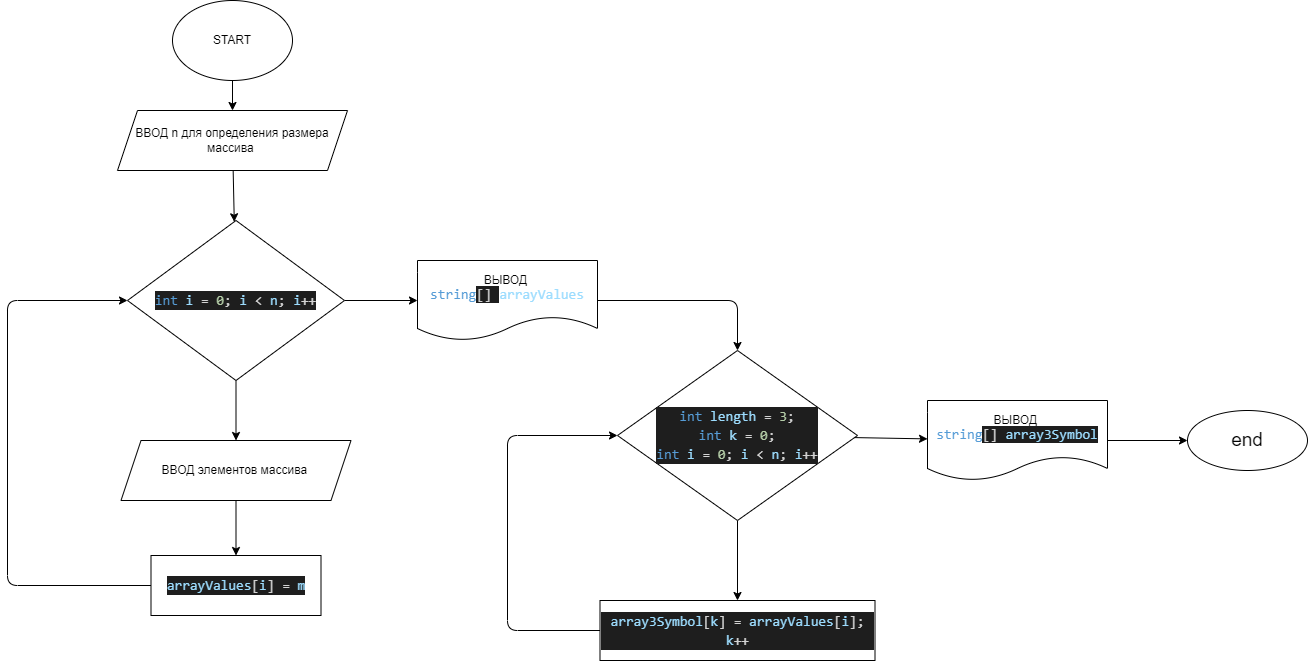

The diagram above was exported from draw.io. Its source (the exported page's mxGraphModel, read from the mxfile embedded in the PNG):
<mxGraphModel dx="755" dy="410" grid="1" gridSize="10" guides="1" tooltips="1" connect="1" arrows="1" fold="1" page="1" pageScale="1" pageWidth="827" pageHeight="1169" math="0" shadow="0">
  <root>
    <mxCell id="0" />
    <mxCell id="1" parent="0" />
    <mxCell id="43" value="" style="edgeStyle=none;html=1;" edge="1" parent="1" source="2" target="6">
      <mxGeometry relative="1" as="geometry" />
    </mxCell>
    <mxCell id="2" value="START" style="ellipse;whiteSpace=wrap;html=1;" parent="1" vertex="1">
      <mxGeometry x="315" y="30" width="120" height="80" as="geometry" />
    </mxCell>
    <mxCell id="46" value="" style="edgeStyle=none;html=1;" edge="1" parent="1" source="6" target="12">
      <mxGeometry relative="1" as="geometry" />
    </mxCell>
    <mxCell id="6" value="ВВОД n для определения размера массива&amp;nbsp;" style="shape=parallelogram;perimeter=parallelogramPerimeter;whiteSpace=wrap;html=1;fixedSize=1;" parent="1" vertex="1">
      <mxGeometry x="260" y="140" width="230" height="60" as="geometry" />
    </mxCell>
    <mxCell id="44" value="" style="edgeStyle=none;html=1;" edge="1" parent="1" source="12" target="39">
      <mxGeometry relative="1" as="geometry" />
    </mxCell>
    <mxCell id="47" value="" style="edgeStyle=none;html=1;" edge="1" parent="1" source="12" target="38">
      <mxGeometry relative="1" as="geometry" />
    </mxCell>
    <mxCell id="12" value="&lt;div style=&quot;color: rgb(212 , 212 , 212) ; background-color: rgb(30 , 30 , 30) ; font-family: &amp;#34;consolas&amp;#34; , &amp;#34;courier new&amp;#34; , monospace ; font-size: 14px ; line-height: 19px&quot;&gt;&lt;div&gt;&lt;span style=&quot;color: #569cd6&quot;&gt;int&lt;/span&gt; &lt;span style=&quot;color: #9cdcfe&quot;&gt;i&lt;/span&gt; = &lt;span style=&quot;color: #b5cea8&quot;&gt;0&lt;/span&gt;; &lt;span style=&quot;color: #9cdcfe&quot;&gt;i&lt;/span&gt; &amp;lt; &lt;span style=&quot;color: #9cdcfe&quot;&gt;n&lt;/span&gt;; &lt;span style=&quot;color: #9cdcfe&quot;&gt;i&lt;/span&gt;++&lt;/div&gt;&lt;/div&gt;" style="rhombus;whiteSpace=wrap;html=1;fontSize=19;" parent="1" vertex="1">
      <mxGeometry x="270" y="250" width="217" height="160" as="geometry" />
    </mxCell>
    <mxCell id="52" value="" style="edgeStyle=none;html=1;entryX=0;entryY=0.5;entryDx=0;entryDy=0;" edge="1" parent="1" source="13" target="48">
      <mxGeometry relative="1" as="geometry">
        <Array as="points">
          <mxPoint x="650" y="660" />
          <mxPoint x="650" y="465" />
        </Array>
      </mxGeometry>
    </mxCell>
    <mxCell id="13" value="&lt;div style=&quot;color: rgb(212 , 212 , 212) ; background-color: rgb(30 , 30 , 30) ; font-family: &amp;#34;consolas&amp;#34; , &amp;#34;courier new&amp;#34; , monospace ; font-size: 14px ; line-height: 19px&quot;&gt;&lt;span style=&quot;color: #9cdcfe&quot;&gt;array3Symbol&lt;/span&gt;[&lt;span style=&quot;color: #9cdcfe&quot;&gt;k&lt;/span&gt;] = &lt;span style=&quot;color: #9cdcfe&quot;&gt;arrayValues&lt;/span&gt;[&lt;span style=&quot;color: #9cdcfe&quot;&gt;i&lt;/span&gt;]; &lt;span style=&quot;color: #9cdcfe&quot;&gt;k&lt;/span&gt;++&lt;/div&gt;" style="whiteSpace=wrap;html=1;" parent="1" vertex="1">
      <mxGeometry x="742.5" y="630" width="275" height="60" as="geometry" />
    </mxCell>
    <mxCell id="16" style="edgeStyle=none;html=1;exitX=0;exitY=0.5;exitDx=0;exitDy=0;entryX=0;entryY=0.5;entryDx=0;entryDy=0;" parent="1" source="15" target="12" edge="1">
      <mxGeometry relative="1" as="geometry">
        <mxPoint x="250" y="380" as="targetPoint" />
        <Array as="points">
          <mxPoint x="150" y="615" />
          <mxPoint x="150" y="330" />
        </Array>
      </mxGeometry>
    </mxCell>
    <mxCell id="15" value="&lt;div style=&quot;color: rgb(212 , 212 , 212) ; background-color: rgb(30 , 30 , 30) ; font-family: &amp;#34;consolas&amp;#34; , &amp;#34;courier new&amp;#34; , monospace ; font-size: 14px ; line-height: 19px&quot;&gt;&lt;div&gt;&lt;span style=&quot;color: rgb(156 , 220 , 254)&quot;&gt;arrayValues&lt;/span&gt;[&lt;span style=&quot;color: rgb(156 , 220 , 254)&quot;&gt;i&lt;/span&gt;] = &lt;span style=&quot;color: rgb(156 , 220 , 254)&quot;&gt;m&lt;/span&gt;&lt;br&gt;&lt;/div&gt;&lt;/div&gt;" style="whiteSpace=wrap;html=1;" parent="1" vertex="1">
      <mxGeometry x="293.5" y="585" width="170" height="60" as="geometry" />
    </mxCell>
    <mxCell id="36" value="end" style="ellipse;whiteSpace=wrap;html=1;fontSize=19;" parent="1" vertex="1">
      <mxGeometry x="1330" y="440" width="120" height="60" as="geometry" />
    </mxCell>
    <mxCell id="49" value="" style="edgeStyle=none;html=1;entryX=0.5;entryY=0;entryDx=0;entryDy=0;" edge="1" parent="1" source="38" target="48">
      <mxGeometry relative="1" as="geometry">
        <mxPoint x="880" y="310" as="targetPoint" />
        <Array as="points">
          <mxPoint x="880" y="330" />
        </Array>
      </mxGeometry>
    </mxCell>
    <mxCell id="38" value="ВЫВОД&amp;nbsp;&lt;br&gt;&lt;span style=&quot;font-family: &amp;#34;consolas&amp;#34; , &amp;#34;courier new&amp;#34; , monospace ; font-size: 14px ; color: rgb(86 , 156 , 214)&quot;&gt;string&lt;/span&gt;&lt;span style=&quot;background-color: rgb(30 , 30 , 30) ; color: rgb(212 , 212 , 212) ; font-family: &amp;#34;consolas&amp;#34; , &amp;#34;courier new&amp;#34; , monospace ; font-size: 14px&quot;&gt;[&lt;/span&gt;&lt;span style=&quot;background-color: rgb(30 , 30 , 30) ; color: rgb(212 , 212 , 212) ; font-family: &amp;#34;consolas&amp;#34; , &amp;#34;courier new&amp;#34; , monospace ; font-size: 14px&quot;&gt;]&lt;/span&gt;&lt;span style=&quot;background-color: rgb(30 , 30 , 30) ; color: rgb(212 , 212 , 212) ; font-family: &amp;#34;consolas&amp;#34; , &amp;#34;courier new&amp;#34; , monospace ; font-size: 14px&quot;&gt; &lt;/span&gt;&lt;span style=&quot;font-family: &amp;#34;consolas&amp;#34; , &amp;#34;courier new&amp;#34; , monospace ; font-size: 14px ; color: rgb(156 , 220 , 254)&quot;&gt;arrayValues&lt;/span&gt;" style="shape=document;whiteSpace=wrap;html=1;boundedLbl=1;" vertex="1" parent="1">
      <mxGeometry x="560" y="290" width="180" height="80" as="geometry" />
    </mxCell>
    <mxCell id="45" value="" style="edgeStyle=none;html=1;" edge="1" parent="1" source="39" target="15">
      <mxGeometry relative="1" as="geometry" />
    </mxCell>
    <mxCell id="39" value="ВВОД элементов массива&amp;nbsp;" style="shape=parallelogram;perimeter=parallelogramPerimeter;whiteSpace=wrap;html=1;fixedSize=1;" vertex="1" parent="1">
      <mxGeometry x="263.5" y="470" width="230" height="60" as="geometry" />
    </mxCell>
    <mxCell id="50" value="" style="edgeStyle=none;html=1;" edge="1" parent="1" source="48" target="13">
      <mxGeometry relative="1" as="geometry" />
    </mxCell>
    <mxCell id="54" value="" style="edgeStyle=none;html=1;" edge="1" parent="1" source="48" target="53">
      <mxGeometry relative="1" as="geometry" />
    </mxCell>
    <mxCell id="48" value="&lt;div style=&quot;color: rgb(212 , 212 , 212) ; background-color: rgb(30 , 30 , 30) ; font-family: &amp;#34;consolas&amp;#34; , &amp;#34;courier new&amp;#34; , monospace ; font-size: 14px ; line-height: 19px&quot;&gt;&lt;div&gt;&lt;span style=&quot;color: #569cd6&quot;&gt;int&lt;/span&gt; &lt;span style=&quot;color: #9cdcfe&quot;&gt;length&lt;/span&gt; = &lt;span style=&quot;color: #b5cea8&quot;&gt;3&lt;/span&gt;;&lt;/div&gt;&lt;div&gt;&lt;span style=&quot;color: #569cd6&quot;&gt;int&lt;/span&gt; &lt;span style=&quot;color: #9cdcfe&quot;&gt;k&lt;/span&gt; = &lt;span style=&quot;color: #b5cea8&quot;&gt;0&lt;/span&gt;;&lt;/div&gt;&lt;div&gt;&lt;span style=&quot;color: #569cd6&quot;&gt;int&lt;/span&gt; &lt;span style=&quot;color: #9cdcfe&quot;&gt;i&lt;/span&gt; = &lt;span style=&quot;color: #b5cea8&quot;&gt;0&lt;/span&gt;; &lt;span style=&quot;color: #9cdcfe&quot;&gt;i&lt;/span&gt; &amp;lt; &lt;span style=&quot;color: #9cdcfe&quot;&gt;n&lt;/span&gt;; &lt;span style=&quot;color: #9cdcfe&quot;&gt;i&lt;/span&gt;++&lt;/div&gt;&lt;/div&gt;" style="rhombus;whiteSpace=wrap;html=1;" vertex="1" parent="1">
      <mxGeometry x="760" y="380" width="240" height="170" as="geometry" />
    </mxCell>
    <mxCell id="55" value="" style="edgeStyle=none;html=1;" edge="1" parent="1" source="53" target="36">
      <mxGeometry relative="1" as="geometry" />
    </mxCell>
    <mxCell id="53" value="ВЫВОД&amp;nbsp;&lt;br&gt;&lt;span style=&quot;font-family: &amp;#34;consolas&amp;#34; , &amp;#34;courier new&amp;#34; , monospace ; font-size: 14px ; color: rgb(86 , 156 , 214)&quot;&gt;string&lt;/span&gt;&lt;span style=&quot;background-color: rgb(30 , 30 , 30) ; color: rgb(212 , 212 , 212) ; font-family: &amp;#34;consolas&amp;#34; , &amp;#34;courier new&amp;#34; , monospace ; font-size: 14px&quot;&gt;[&lt;/span&gt;&lt;span style=&quot;background-color: rgb(30 , 30 , 30) ; color: rgb(212 , 212 , 212) ; font-family: &amp;#34;consolas&amp;#34; , &amp;#34;courier new&amp;#34; , monospace ; font-size: 14px&quot;&gt;]&lt;/span&gt;&lt;span style=&quot;background-color: rgb(30 , 30 , 30) ; color: rgb(212 , 212 , 212) ; font-family: &amp;#34;consolas&amp;#34; , &amp;#34;courier new&amp;#34; , monospace ; font-size: 14px&quot;&gt;&amp;nbsp;&lt;/span&gt;&lt;span style=&quot;color: rgb(156 , 220 , 254) ; background-color: rgb(30 , 30 , 30) ; font-family: &amp;#34;consolas&amp;#34; , &amp;#34;courier new&amp;#34; , monospace ; font-size: 14px&quot;&gt;array3Symbol&lt;/span&gt;" style="shape=document;whiteSpace=wrap;html=1;boundedLbl=1;" vertex="1" parent="1">
      <mxGeometry x="1070" y="430" width="180" height="80" as="geometry" />
    </mxCell>
  </root>
</mxGraphModel>